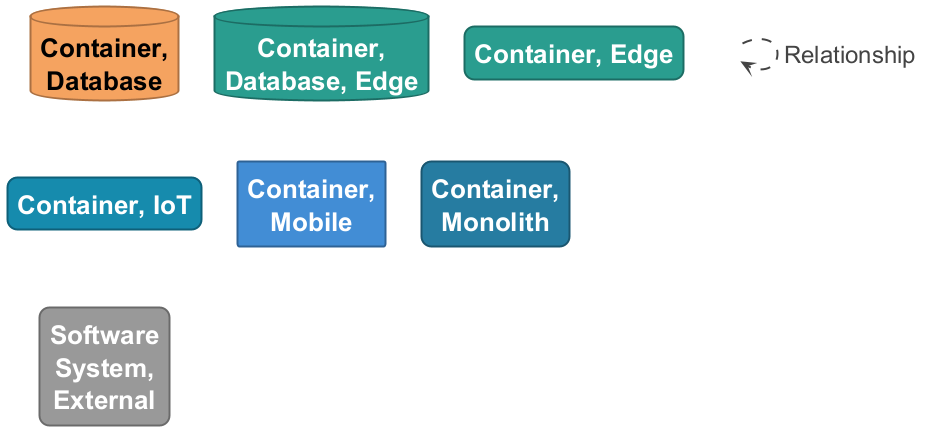

The diagram above was rendered by PlantUML. Its source (embedded in the PNG):
@startuml

set separator none
hide stereotype

<style>
  root {
    BackgroundColor: #ffffff;
    FontColor: #444444;
  }
  // Element,Container,Database
  .Element-RWxlbWVudCxDb250YWluZXIsRGF0YWJhc2U= {
    BackgroundColor: #f4a261;
    LineColor: #aa7143;
    LineStyle: 0;
    LineThickness: 2;
    FontColor: #000000;
    FontSize: 24;
    HorizontalAlignment: center;
    Shadowing: 0;
    MaximumWidth: 200;
  }
  // Element,Container,Database,Edge
  .Element-RWxlbWVudCxDb250YWluZXIsRGF0YWJhc2UsRWRnZQ== {
    BackgroundColor: #2a9d8f;
    LineColor: #1d6d64;
    LineStyle: 0;
    LineThickness: 2;
    FontColor: #ffffff;
    FontSize: 24;
    HorizontalAlignment: center;
    Shadowing: 0;
    MaximumWidth: 200;
  }
  // Element,Container,Edge
  .Element-RWxlbWVudCxDb250YWluZXIsRWRnZQ== {
    BackgroundColor: #2a9d8f;
    LineColor: #1d6d64;
    LineStyle: 0;
    LineThickness: 2;
    RoundCorner: 20;
    FontColor: #ffffff;
    FontSize: 24;
    HorizontalAlignment: center;
    Shadowing: 0;
    MaximumWidth: 200;
  }
  // Element,Container,IoT
  .Element-RWxlbWVudCxDb250YWluZXIsSW9U {
    BackgroundColor: #168aad;
    LineColor: #0f6079;
    LineStyle: 0;
    LineThickness: 2;
    RoundCorner: 20;
    FontColor: #ffffff;
    FontSize: 24;
    HorizontalAlignment: center;
    Shadowing: 0;
    MaximumWidth: 200;
  }
  // Element,Container,Mobile
  .Element-RWxlbWVudCxDb250YWluZXIsTW9iaWxl {
    BackgroundColor: #438dd5;
    LineColor: #2e6295;
    LineStyle: 0;
    LineThickness: 2;
    FontColor: #ffffff;
    FontSize: 24;
    HorizontalAlignment: center;
    Shadowing: 0;
    MaximumWidth: 200;
  }
  // Element,Container,Monolith
  .Element-RWxlbWVudCxDb250YWluZXIsTW9ub2xpdGg= {
    BackgroundColor: #277da1;
    LineColor: #1b5770;
    LineStyle: 0;
    LineThickness: 2;
    RoundCorner: 20;
    FontColor: #ffffff;
    FontSize: 24;
    HorizontalAlignment: center;
    Shadowing: 0;
    MaximumWidth: 200;
  }
  // Element,Software System,External
  .Element-RWxlbWVudCxTb2Z0d2FyZSBTeXN0ZW0sRXh0ZXJuYWw= {
    BackgroundColor: #999999;
    LineColor: #6b6b6b;
    LineStyle: 0;
    LineThickness: 2;
    RoundCorner: 20;
    FontColor: #ffffff;
    FontSize: 24;
    HorizontalAlignment: center;
    Shadowing: 0;
    MaximumWidth: 200;
  }
  // Relationship
  .Relationship-UmVsYXRpb25zaGlw {
    LineThickness: 2;
    LineStyle: 10-10;
    LineColor: #444444;
    FontColor: #444444;
    FontSize: 24;
  }
  // ICHU
  .Boundary-SUNIVQ== {
    BackgroundColor: #ffffff;
    LineColor: #0b4884;
    LineStyle: 0;
    LineThickness: 2;
    FontColor: #ffffff;
    FontSize: 24;
    HorizontalAlignment: center;
    Shadowing: 0;
  }
  // transparent element for relationships in legend
  .Element-Transparent {
    BackgroundColor: transparent;
    LineColor: transparent;
    FontColor: transparent;
  }
</style>

database "==Container, Database" <<Element-RWxlbWVudCxDb250YWluZXIsRGF0YWJhc2U=>>

database "==Container, Database, Edge" <<Element-RWxlbWVudCxDb250YWluZXIsRGF0YWJhc2UsRWRnZQ==>>

rectangle "==Container, Edge" <<Element-RWxlbWVudCxDb250YWluZXIsRWRnZQ==>>

rectangle "==Container, IoT" <<Element-RWxlbWVudCxDb250YWluZXIsSW9U>>

rectangle "==Container, Mobile" <<Element-RWxlbWVudCxDb250YWluZXIsTW9iaWxl>>

rectangle "==Container, Monolith" <<Element-RWxlbWVudCxDb250YWluZXIsTW9ub2xpdGg=>>

rectangle "==Software System, External" <<Element-RWxlbWVudCxTb2Z0d2FyZSBTeXN0ZW0sRXh0ZXJuYWw=>>

rectangle "." <<.Element-Transparent>> as 1
1 --> 1 <<Relationship-UmVsYXRpb25zaGlw>> : "Relationship"

@enduml